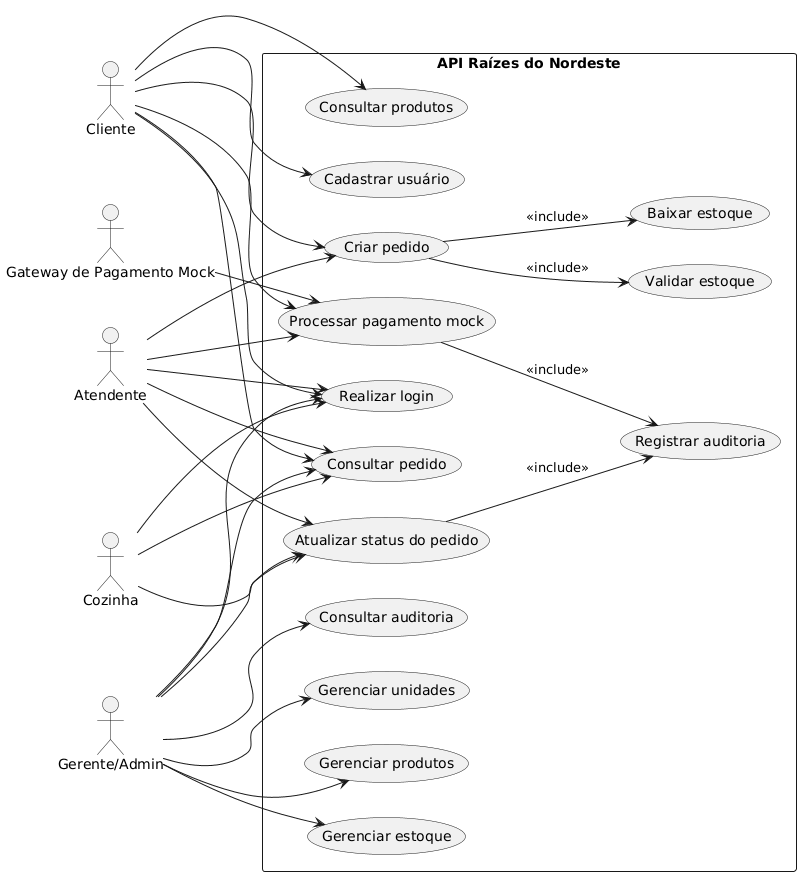

The diagram above was rendered by PlantUML. Its source (embedded in the PNG):
@startuml
left to right direction

actor Cliente
actor Atendente
actor Cozinha
actor "Gerente/Admin" as Admin
actor "Gateway de Pagamento Mock" as Gateway

rectangle "API Raízes do Nordeste" {

  usecase "Cadastrar usuário" as UC1
  usecase "Realizar login" as UC2
  usecase "Consultar produtos" as UC3
  usecase "Criar pedido" as UC4
  usecase "Consultar pedido" as UC5
  usecase "Processar pagamento mock" as UC6
  usecase "Atualizar status do pedido" as UC7
  usecase "Gerenciar unidades" as UC8
  usecase "Gerenciar produtos" as UC9
  usecase "Gerenciar estoque" as UC10
  usecase "Consultar auditoria" as UC11
  usecase "Validar estoque" as UC12
  usecase "Baixar estoque" as UC13
  usecase "Registrar auditoria" as UC14
}

Cliente --> UC1
Cliente --> UC2
Cliente --> UC3
Cliente --> UC4
Cliente --> UC5
Cliente --> UC6

Atendente --> UC2
Atendente --> UC4
Atendente --> UC5
Atendente --> UC6
Atendente --> UC7

Cozinha --> UC2
Cozinha --> UC5
Cozinha --> UC7

Admin --> UC2
Admin --> UC8
Admin --> UC9
Admin --> UC10
Admin --> UC5
Admin --> UC7
Admin --> UC11

Gateway --> UC6

UC4 --> UC12 : <<include>>
UC4 --> UC13 : <<include>>
UC7 --> UC14 : <<include>>
UC6 --> UC14 : <<include>>
@enduml